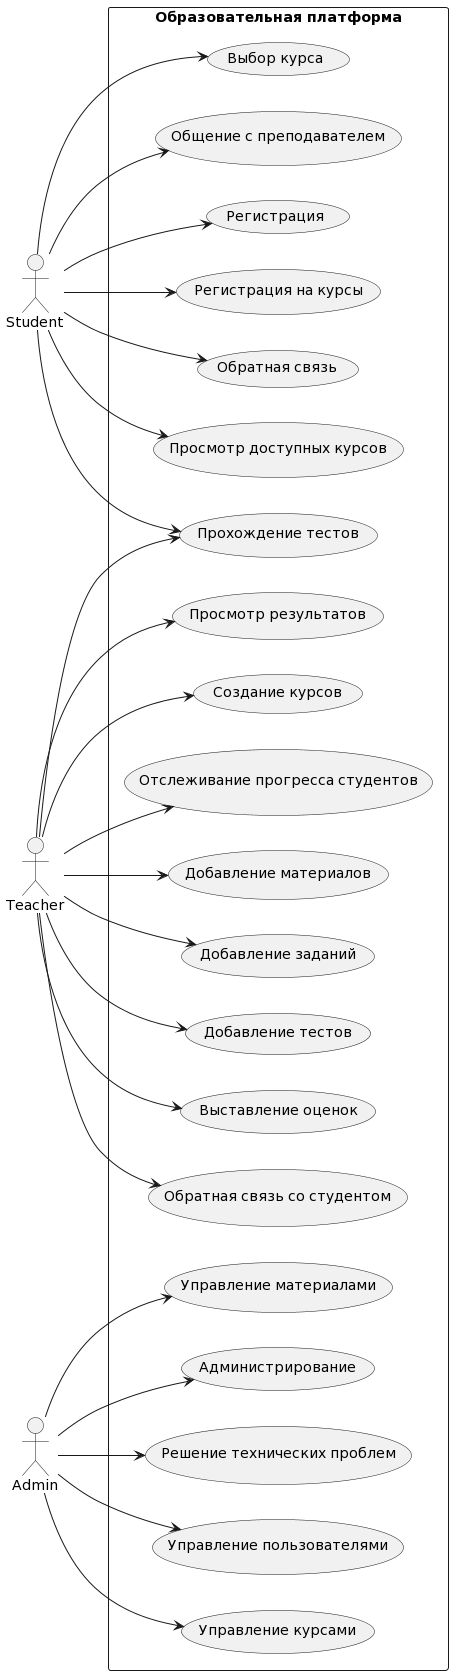

The diagram above was rendered by PlantUML. Its source (embedded in the PNG):
@startuml
left to right direction

actor Student
actor Teacher
actor Admin

rectangle "Образовательная платформа" {
  Student --> (Регистрация)
  Student --> (Регистрация на курсы)
  Student --> (Прохождение тестов)
  Student --> (Обратная связь)
  Teacher --> (Создание курсов)
  Teacher --> (Отслеживание прогресса студентов)
  Teacher --> (Прохождение тестов)
  Admin --> (Администрирование)
  Teacher --> (Добавление материалов)
  Teacher --> (Добавление заданий)
  Teacher --> (Добавление тестов)
  Student --> (Просмотр доступных курсов)
  Student --> (Выбор курса)
  Teacher --> (Просмотр результатов)
  Teacher --> (Выставление оценок)
  Student --> (Общение с преподавателем)
  Teacher --> (Обратная связь со студентом)
  Admin --> (Управление пользователями)
  Admin --> (Управление курсами)
  Admin --> (Управление материалами)
  Admin --> (Решение технических проблем)
}
@enduml